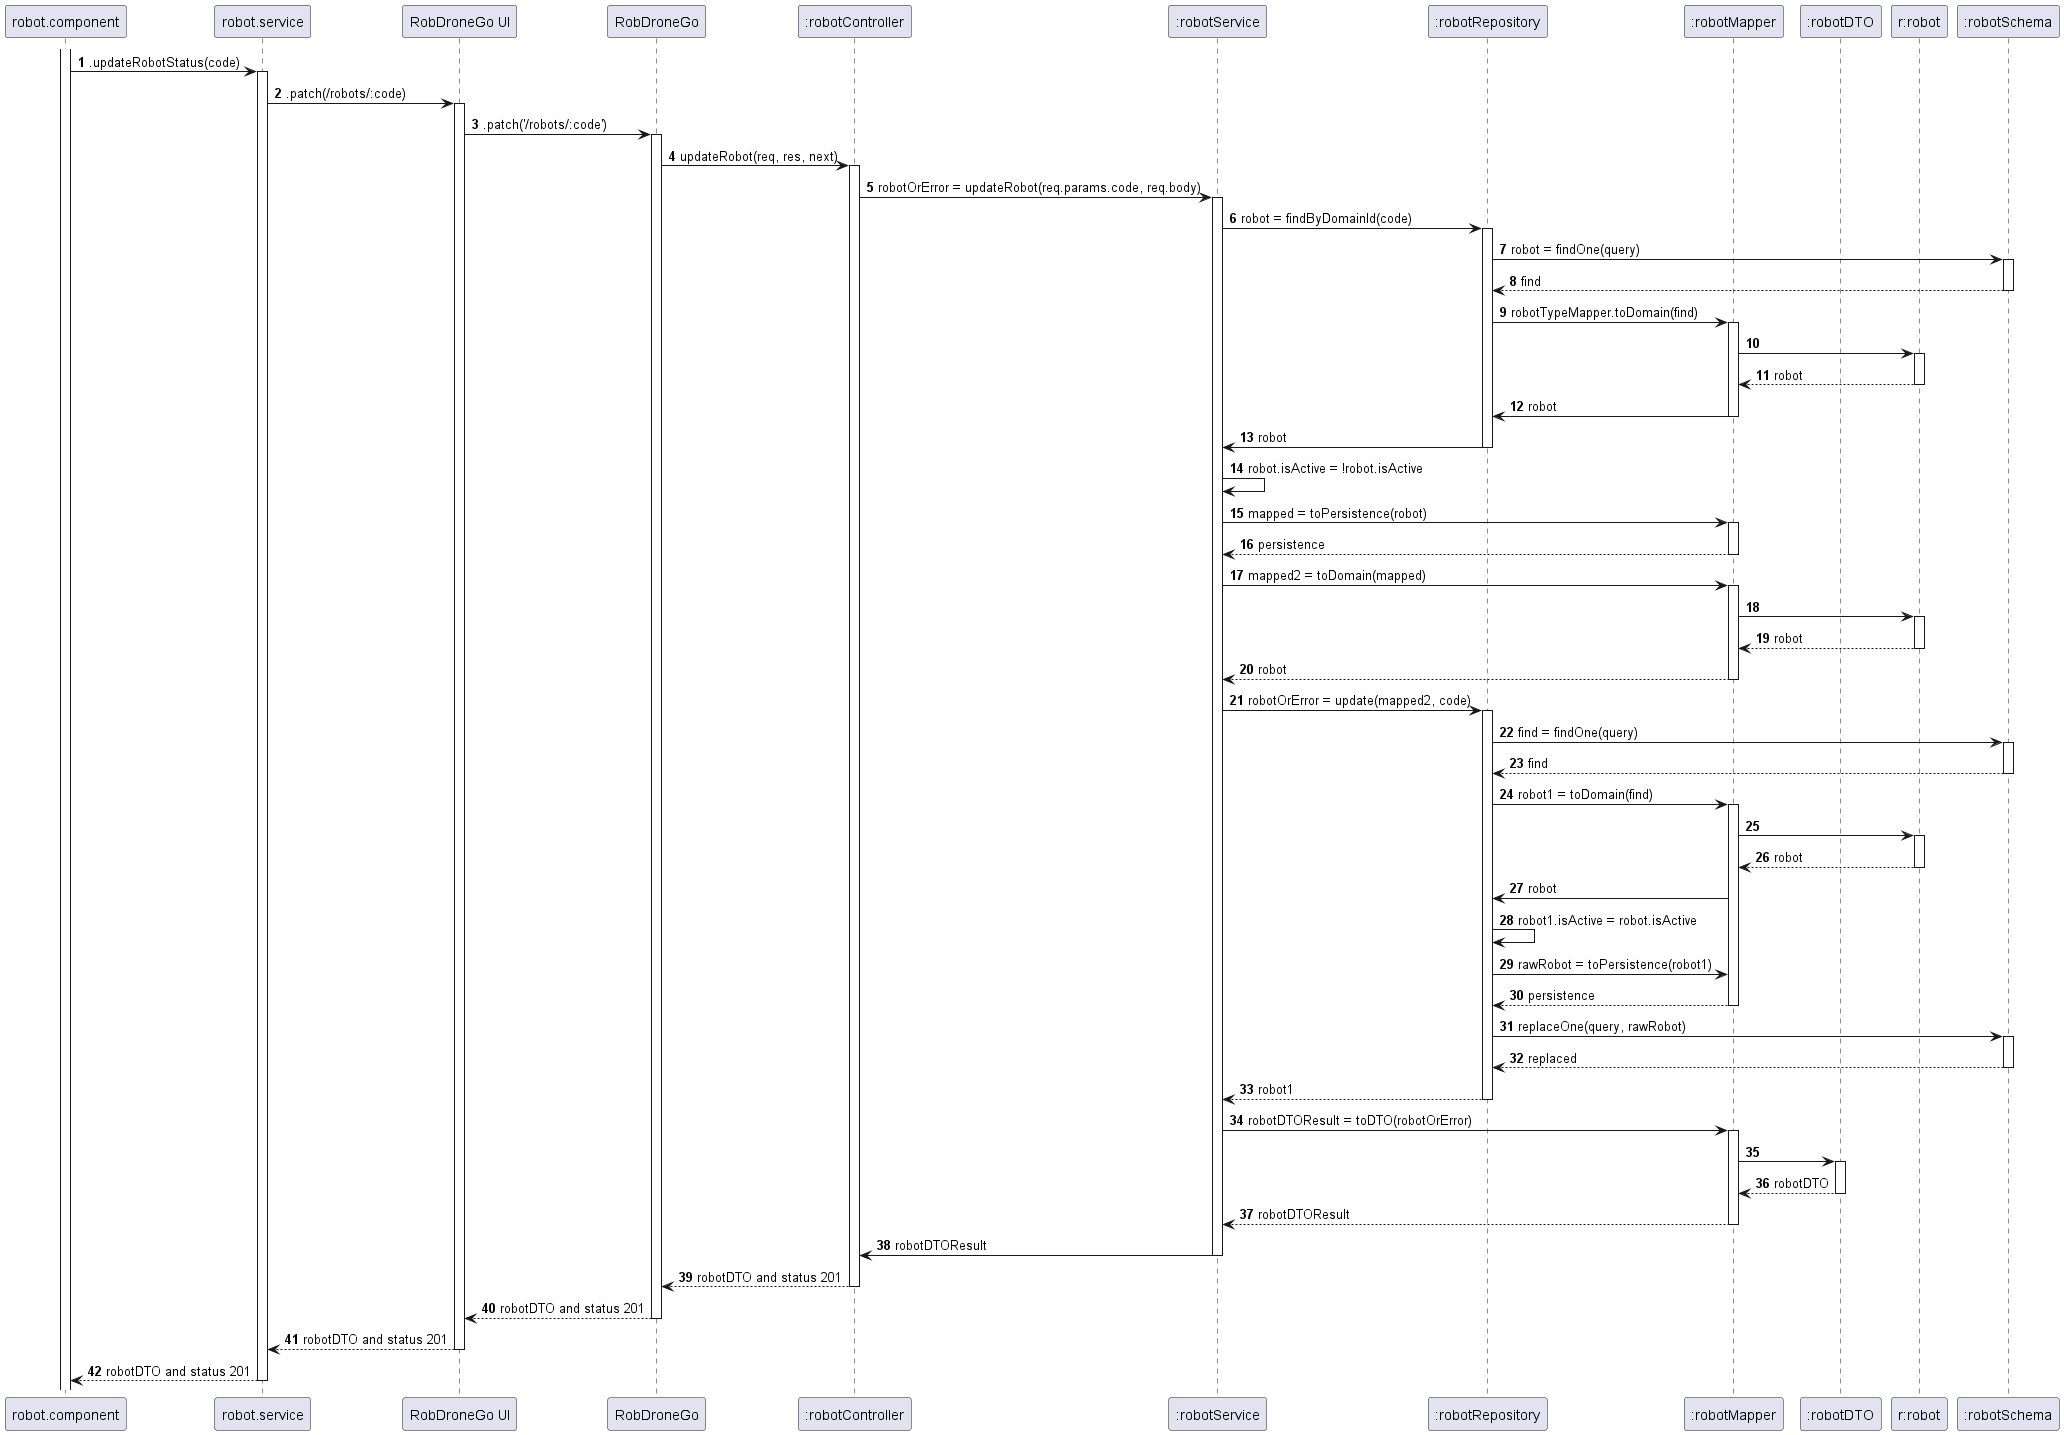

The diagram above was rendered by PlantUML. Its source (embedded in the PNG):
@startuml

autonumber
participant "robot.component" as C
participant "robot.service" as S
participant "RobDroneGo UI" as UI
participant "RobDroneGo" as API
participant ":robotController" as EC
participant ":robotService" as BS
participant ":robotRepository" as BR
participant ":robotMapper" as BM
participant ":robotDTO" as DTO
participant "r:robot" as E
participant ":robotSchema" as BSchema

activate C
C -> S : .updateRobotStatus(code)
activate S
S -> UI : .patch(/robots/:code)
activate UI
UI -> API: .patch('/robots/:code')
activate API
API -> EC: updateRobot(req, res, next)
activate EC
EC -> BS: robotOrError = updateRobot(req.params.code, req.body)
activate BS
BS -> BR: robot = findByDomainId(code)
activate BR
BR -> BSchema: robot = findOne(query)
activate BSchema
BSchema --> BR: find
deactivate BSchema
BR -> BM: robotTypeMapper.toDomain(find)
activate BM
BM -> E
activate E
E --> BM: robot
deactivate E
BM -> BR: robot
deactivate BM
BR -> BS: robot
deactivate BR
BS -> BS: robot.isActive = !robot.isActive
BS -> BM: mapped = toPersistence(robot)
activate BM
BM --> BS: persistence
deactivate BM
BS -> BM: mapped2 = toDomain(mapped)
activate BM
BM -> E
activate E
E --> BM: robot
deactivate E
BM --> BS: robot
deactivate BM
BS -> BR: robotOrError = update(mapped2, code)
activate BR
BR -> BSchema: find = findOne(query)
activate BSchema
BSchema --> BR: find
deactivate BSchema
BR -> BM: robot1 = toDomain(find)
activate BM
BM -> E
activate E
E --> BM: robot
deactivate E
BM -> BR: robot
BR -> BR: robot1.isActive = robot.isActive
BR -> BM: rawRobot = toPersistence(robot1)
BM --> BR: persistence
deactivate BM
BR -> BSchema: replaceOne(query, rawRobot)
activate BSchema
BSchema --> BR: replaced
deactivate BSchema
BR --> BS: robot1
deactivate BR
BS -> BM: robotDTOResult = toDTO(robotOrError)
activate BM
BM -> DTO
activate DTO
DTO --> BM: robotDTO
deactivate DTO
BM --> BS: robotDTOResult
deactivate BM
BS -> EC: robotDTOResult
deactivate BS
EC --> API: robotDTO and status 201
deactivate EC
API --> UI: robotDTO and status 201
deactivate API
UI --> S : robotDTO and status 201
deactivate UI
S --> C : robotDTO and status 201
deactivate S

@enduml